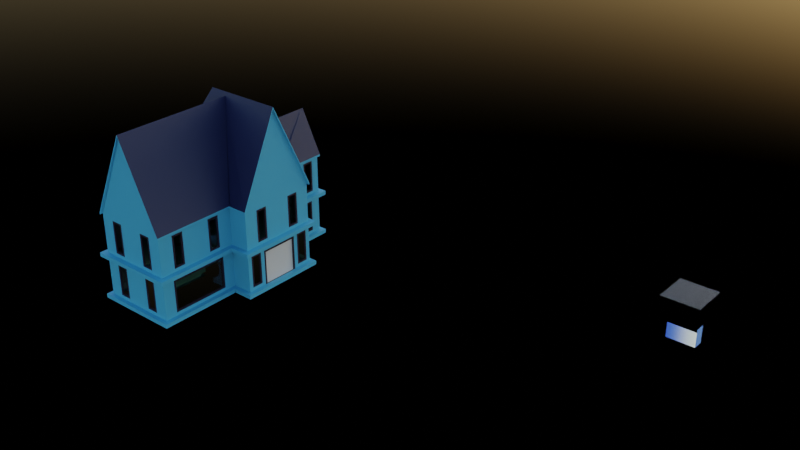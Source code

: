 # Source: BUILDINGS.blend  (saved by Blender 3.5.10; exported with 4.5.12 LTS)
import bpy
from mathutils import Matrix  # noqa: F401  (used for matrix-valued properties, if any)

bpy.ops.wm.read_factory_settings(use_empty=True)
scene = bpy.context.scene
scene.name = 'Scene'

# ---- collections
col_collection = bpy.data.collections.new('Collection'); scene.collection.children.link(col_collection)

# ---- materials (node trees are filled in below, after node groups)
mat_material = bpy.data.materials.new('Material')
mat_material_001 = bpy.data.materials.new('Material.001')
mat_material_002 = bpy.data.materials.new('Material.002')
mat_glass_gradient = bpy.data.materials.new('Glass Gradient')
mat_material_003 = bpy.data.materials.new('Material.003')

# ---- material node trees
mat_material.use_nodes = True; mat_material.node_tree.nodes.clear()
_N = mat_material.node_tree.nodes; _L = mat_material.node_tree.links
n0 = _N.new('ShaderNodeBsdfPrincipled'); n0.name = 'Principled BSDF'; n0.location = (10, 300)
n0.distribution = 'GGX'
n0.subsurface_method = 'RANDOM_WALK_SKIN'
n0.inputs[0].default_value = (0.08489, 0.4949, 0.8, 1.0)
n0.inputs[3].default_value = 1.45
n0.inputs[27].default_value = (0.0, 0.0, 0.0, 1.0)
n0.inputs[28].default_value = 1.0
n1 = _N.new('ShaderNodeOutputMaterial'); n1.name = 'Material Output'; n1.location = (300, 300)
_L.new(n0.outputs[0], n1.inputs[0])
n1.is_active_output = True
mat_material_001.use_nodes = True; mat_material_001.node_tree.nodes.clear()
_N = mat_material_001.node_tree.nodes; _L = mat_material_001.node_tree.links
n0 = _N.new('ShaderNodeBsdfPrincipled'); n0.name = 'Principled BSDF'; n0.location = (10, 300)
n0.distribution = 'GGX'
n0.subsurface_method = 'RANDOM_WALK_SKIN'
n0.inputs[0].default_value = (0.008631, 0.01511, 0.07075, 1.0)
n0.inputs[3].default_value = 1.45
n0.inputs[27].default_value = (0.0, 0.0, 0.0, 1.0)
n0.inputs[28].default_value = 1.0
n1 = _N.new('ShaderNodeOutputMaterial'); n1.name = 'Material Output'; n1.location = (300, 300)
_L.new(n0.outputs[0], n1.inputs[0])
n1.is_active_output = True
mat_material_002.use_nodes = True; mat_material_002.node_tree.nodes.clear()
_N = mat_material_002.node_tree.nodes; _L = mat_material_002.node_tree.links
n0 = _N.new('ShaderNodeBsdfPrincipled'); n0.name = 'Principled BSDF'; n0.location = (10, 300)
n0.distribution = 'GGX'
n0.subsurface_method = 'RANDOM_WALK_SKIN'
n0.inputs[3].default_value = 1.45
n0.inputs[27].default_value = (0.0, 0.0, 0.0, 1.0)
n0.inputs[28].default_value = 1.0
n1 = _N.new('ShaderNodeOutputMaterial'); n1.name = 'Material Output'; n1.location = (300, 300)
_L.new(n0.outputs[0], n1.inputs[0])
n1.is_active_output = True
mat_glass_gradient.use_nodes = True; mat_glass_gradient.node_tree.nodes.clear()
_N = mat_glass_gradient.node_tree.nodes; _L = mat_glass_gradient.node_tree.links
n0 = _N.new('ShaderNodeOutputMaterial'); n0.name = 'Material Output'; n0.location = (96, 551)
n1 = _N.new('ShaderNodeBsdfPrincipled'); n1.name = 'Principled BSDF'; n1.location = (-245, 556)
n1.distribution = 'GGX'
n1.subsurface_method = 'RANDOM_WALK_SKIN'
n1.inputs[2].default_value = 0.0
n1.inputs[3].default_value = 1.45
n1.inputs[18].default_value = 1.0
n1.inputs[20].default_value = 0.005831
n1.inputs[27].default_value = (0.0, 0.0, 0.0, 1.0)
n1.inputs[28].default_value = 1.0
n2 = _N.new('ShaderNodeValToRGB'); n2.name = 'ColorRamp'; n2.location = (-512, 434)
n2.color_ramp.interpolation = 'EASE'
while len(n2.color_ramp.elements) > 1: n2.color_ramp.elements.remove(n2.color_ramp.elements[-1])
n2.color_ramp.elements[0].position = 0.0; n2.color_ramp.elements[0].color = (0.03618, 0.1165, 0.634, 1.0)
_e = n2.color_ramp.elements.new(1.0); _e.color = (0.9851, 1.0, 0.7587, 1.0)
n3 = _N.new('ShaderNodeTexGradient'); n3.name = 'Gradient Texture'; n3.location = (-762, 405)
n3.gradient_type = 'EASING'
_L.new(n1.outputs[0], n0.inputs[0])
_L.new(n3.outputs[0], n2.inputs[0])
_L.new(n2.outputs[0], n1.inputs[0])
n0.is_active_output = True
mat_material_003.use_nodes = True; mat_material_003.node_tree.nodes.clear()
_N = mat_material_003.node_tree.nodes; _L = mat_material_003.node_tree.links
n0 = _N.new('ShaderNodeBsdfPrincipled'); n0.name = 'Principled BSDF'; n0.location = (10, 300)
n0.distribution = 'GGX'
n0.subsurface_method = 'RANDOM_WALK_SKIN'
n0.inputs[0].default_value = (0.01208, 0.005129, 0.0223, 1.0)
n0.inputs[3].default_value = 1.45
n0.inputs[27].default_value = (0.0, 0.0, 0.0, 1.0)
n0.inputs[28].default_value = 1.0
n1 = _N.new('ShaderNodeOutputMaterial'); n1.name = 'Material Output'; n1.location = (300, 300)
_L.new(n0.outputs[0], n1.inputs[0])
n1.is_active_output = True

# ---- world
world_world = bpy.data.worlds.new('World'); scene.world = world_world
world_world.use_nodes = True; world_world.node_tree.nodes.clear()
_N = world_world.node_tree.nodes; _L = world_world.node_tree.links
n0 = _N.new('ShaderNodeOutputWorld'); n0.name = 'World Output'; n0.location = (300, 300)
n1 = _N.new('ShaderNodeBackground'); n1.name = 'Background'; n1.location = (10, 300)
n1.inputs[1].default_value = 0.2
n2 = _N.new('ShaderNodeTexSky'); n2.name = 'Sky Texture'; n2.location = (-190, 271)
n2.sun_intensity = 0.0
_L.new(n1.outputs[0], n0.inputs[0])
_L.new(n2.outputs[0], n1.inputs[0])
n0.is_active_output = True
world_world.color = (0.05088, 0.05088, 0.05088)
world_world.use_sun_shadow = False
world_world.sun_shadow_jitter_overblur = 0.0

# ---- meshes
me_building_001_mesh_001 = bpy.data.meshes.new('building_001_mesh.001')
me_building_001_mesh_001.from_pydata([(-2.95, -2.0, 0.0), (2.95, -2.0, 0.0), (-2.95, 2.0, 0.0), (2.95, 2.0, 0.0), (-1.92, -2.0, 0.0), (1.92, -2.0, 0.0), (-1.92, -6.154, 0.0), (1.92, -6.154, 0.0), (0.9833, 2.0, 0.0), (-0.9833, 2.0, 0.0), (0.9833, 4.789, 0.0), (-0.9833, 4.789, 0.0), (-3.05, -2.1, 0.2), (-2.02, -2.1, 0.2), (-2.02, -6.254, 0.2), (2.02, -6.254, 0.2), (2.02, -2.1, 0.2), (3.05, -2.1, 0.2), (3.05, 2.1, 0.2), (1.083, 2.1, 0.2), (1.083, 4.889, 0.2), (-1.083, 4.889, 0.2), (-1.083, 2.1, 0.2), (-3.05, 2.1, 0.2), (-3.05, -2.1, 2.2), (-2.02, -2.1, 2.2), (-2.02, -6.254, 2.2), (2.02, -6.254, 2.2), (2.02, -2.1, 2.2), (3.05, -2.1, 2.2), (3.05, 2.1, 2.2), (1.083, 2.1, 2.2), (1.083, 4.889, 2.2), (-1.083, 4.889, 2.2), (-1.083, 2.1, 2.2), (-3.05, 2.1, 2.2), (-3.05, 2.1, 0.0), (-3.05, -2.1, 0.0), (2.02, -2.1, 0.0), (3.05, -2.1, 0.0), (3.05, 2.1, 0.0), (-1.083, 2.1, 0.0), (-2.02, -2.1, 0.0), (-1.92, -2.0, 0.2), (-1.92, -6.154, 0.2), (-2.02, -6.254, 0.0), (2.02, -6.254, 0.0), (1.083, 2.1, 0.0), (-2.95, -2.0, 0.2), (1.083, 4.889, 0.0), (-1.083, 4.889, 0.0), (1.92, -6.154, 0.2), (1.92, -2.0, 0.2), (2.95, -2.0, 0.2), (2.95, 2.0, 0.2), (0.9833, 2.0, 0.2), (0.9833, 4.789, 0.2), (-0.9833, 4.789, 0.2), (-0.9833, 2.0, 0.2), (-2.95, 2.0, 0.2), (-3.05, -2.1, 2.4), (-2.02, -2.1, 2.4), (-2.02, -6.254, 2.4), (2.02, -6.254, 2.4), (2.02, -2.1, 2.4), (3.05, -2.1, 2.4), (3.05, 2.1, 2.4), (1.083, 2.1, 2.4), (1.083, 4.889, 2.4), (-1.083, 4.889, 2.4), (-1.083, 2.1, 2.4), (-3.05, 2.1, 2.4), (-2.95, -2.0, 4.4), (-1.92, -2.0, 4.4), (-1.92, -6.154, 4.4), (1.92, -6.154, 4.4), (1.92, -2.0, 4.4), (2.95, -2.0, 4.4), (2.95, 2.0, 4.4), (0.9833, 2.0, 4.4), (0.9833, 4.789, 4.4), (-0.9833, 4.789, 4.4), (-0.9833, 2.0, 4.4), (-2.95, 2.0, 4.4), (-2.95, -2.0, 2.2), (-1.92, -2.0, 2.2), (-1.92, -6.154, 2.2), (1.92, -6.154, 2.2), (1.92, -2.0, 2.2), (2.95, -2.0, 2.2), (2.95, 2.0, 2.2), (0.9833, 2.0, 2.2), (0.9833, 4.789, 2.2), (-0.9833, 4.789, 2.2), (-0.9833, 2.0, 2.2), (-2.95, 2.0, 2.2), (-2.95, -2.0, 2.4), (-1.92, -2.0, 2.4), (-1.92, -6.154, 2.4), (1.92, -6.154, 2.4), (1.92, -2.0, 2.4), (2.95, -2.0, 2.4), (2.95, 2.0, 2.4), (0.9833, 2.0, 2.4), (0.9833, 4.789, 2.4), (-0.9833, 4.789, 2.4), (-0.9833, 2.0, 2.4), (-2.95, 2.0, 2.4), (-3.05, -2.1, 4.351), (-2.02, -2.1, 4.351), (-2.02, -6.254, 4.351), (2.02, -6.254, 4.351), (2.02, -2.1, 4.351), (3.05, -2.1, 4.351), (3.05, 2.1, 4.351), (1.083, 2.1, 4.351), (1.083, 4.889, 4.351), (-1.083, 4.889, 4.351), (-1.083, 2.1, 4.351), (-3.05, 2.1, 4.351), (-5.96e-08, 4.889, 6.574), (1.92, -2.0, 4.401), (0.0, -6.254, 8.645), (1.92, -6.154, 4.401), (-1.92, -6.154, 4.401), (-1.92, -2.0, 4.401), (-2.95, -2.0, 4.401), (3.05, 0.0, 8.821), (0.0, -6.254, 8.745), (-2.02, -6.254, 4.451), (0.0, -0.07974, 8.745), (-2.02, -2.1, 4.451), (0.07974, 0.0, 8.921), (-0.95, 0.0, 8.921), (-3.05, -2.1, 4.451), (2.02, -6.254, 4.451), (2.02, -2.1, 4.451), (3.05, -2.1, 4.451), (3.05, 0.0, 8.921), (1.083, 2.1, 4.451), (-5.96e-08, 1.017, 6.674), (-0.9833, 0.03333, 8.847), (3.05, 2.1, 4.451), (1.083, 4.889, 4.451), (-5.96e-08, 4.889, 6.674), (-1.083, 4.889, 4.451), (-1.083, 2.1, 4.451), (-3.05, 2.1, 4.451), (2.95, -2.0, 4.401), (2.95, 2.0, 4.401), (0.9833, 2.0, 4.401), (0.9833, 4.789, 4.401), (-0.9833, 4.789, 4.401), (-0.9833, 2.0, 4.401), (-2.95, 2.0, 4.401), (-5.96e-08, 4.789, 6.574), (0.0, -6.154, 8.645), (-1.92, -2.0, 4.501), (2.95, 0.0, 8.821), (0.0, -6.154, 8.745), (-2.95, -2.0, 4.501), (1.92, -2.0, 4.501), (2.95, 0.0, 8.921), (0.9833, 2.0, 4.501), (-5.96e-08, 4.789, 6.674), (-0.9833, 2.0, 4.501), (-2.95, 2.0, 4.501), (2.95, -0.985, 0.2), (2.95, 0.985, 0.2), (2.95, -0.985, 2.2), (2.95, 0.985, 2.2), (2.95, 0.985, 2.0), (2.95, -0.885, 0.2), (2.95, 0.885, 0.2), (2.95, -0.985, 2.0), (2.95, -0.885, 1.9), (2.95, 0.885, 1.9), (2.9, -0.885, 0.2), (2.9, 0.885, 0.2), (2.9, 0.885, 1.9), (2.9, -0.885, 1.9), (2.9, 0.0, 0.2), (2.9, 0.0, 1.9), (2.95, 1.192, 0.2), (2.95, 1.793, 0.2), (2.95, 1.192, 2.2), (2.95, 1.793, 2.2), (2.95, 1.793, 0.37), (2.95, 1.793, 2.03), (2.95, 1.192, 0.37), (2.95, 1.192, 2.03), (2.95, 1.292, 0.47), (2.95, 1.292, 1.93), (2.95, 1.692, 0.47), (2.95, 1.692, 1.93), (2.9, 1.292, 0.47), (2.9, 1.692, 0.47), (2.9, 1.692, 1.93), (2.9, 1.292, 1.93), (2.95, -1.793, 0.2), (2.95, -1.192, 0.2), (2.95, -1.793, 2.2), (2.95, -1.192, 2.2), (2.95, -1.793, 0.37), (2.95, -1.793, 2.03), (2.95, -1.192, 0.37), (2.95, -1.192, 2.03), (2.95, -1.692, 0.47), (2.95, -1.692, 1.93), (2.95, -1.292, 0.47), (2.95, -1.292, 1.93), (2.9, -1.692, 0.47), (2.9, -1.292, 0.47), (2.9, -1.292, 1.93), (2.9, -1.692, 1.93), (0.9833, 3.395, 2.4), (0.9833, 3.395, 4.4), (0.9833, 3.792, 2.4), (0.9833, 4.392, 2.4), (0.9833, 3.792, 4.4), (0.9833, 4.392, 4.4), (1.16, -6.154, 4.13), (0.9833, 3.792, 4.23), (1.16, -6.154, 2.67), (0.9833, 4.392, 4.23), (0.9833, 2.397, 2.4), (0.9833, 2.997, 2.4), (0.9833, 2.397, 4.4), (0.9833, 2.997, 4.4), (0.9833, 2.397, 2.57), (0.6601, -6.154, 2.57), (1.26, -6.154, 2.03), (0.6601, -6.154, 4.23), (0.9833, 4.392, 2.57), (0.9833, 3.792, 2.57), (-1.26, -6.154, 4.23), (0.9833, 3.892, 2.67), (0.9833, 3.892, 4.13), (0.9833, 4.292, 2.67), (0.9833, 4.292, 4.13), (0.9333, 3.892, 2.67), (0.9333, 4.292, 2.67), (0.9333, 4.292, 4.13), (0.9333, 3.892, 4.13), (0.9833, 2.997, 2.57), (-1.26, -6.154, 2.57), (0.9833, 2.997, 4.23), (0.9833, 2.397, 4.23), (0.9833, 2.497, 2.67), (0.9833, 2.497, 4.13), (0.9833, 2.897, 2.67), (0.9833, 2.897, 4.13), (0.9333, 2.497, 2.67), (0.9333, 2.897, 2.67), (0.9333, 2.897, 4.13), (0.9333, 2.497, 4.13), (2.95, 2.98e-08, 2.4), (2.95, 2.98e-08, 4.4), (2.95, 0.7, 2.4), (2.95, 1.3, 2.4), (2.95, 0.7, 4.4), (2.95, 1.3, 4.4), (1.26, -6.154, 2.2), (2.95, 0.7, 4.23), (0.6601, -6.154, 2.2), (2.95, 1.3, 4.23), (2.95, -1.3, 2.4), (2.95, -0.7, 2.4), (2.95, -1.3, 4.4), (2.95, -0.7, 4.4), (-0.6601, -6.154, 2.4), (2.95, -1.3, 4.23), (-1.26, -6.154, 2.4), (2.95, -0.7, 4.23), (2.95, 1.3, 2.57), (2.95, 0.7, 2.57), (-0.6601, -6.154, 4.4), (-1.26, -6.154, 4.4), (2.95, 0.8, 2.67), (2.95, 0.8, 4.13), (2.95, 1.2, 2.67), (2.95, 1.2, 4.13), (2.9, 0.8, 2.67), (2.9, 1.2, 2.67), (2.9, 1.2, 4.13), (2.9, 0.8, 4.13), (2.95, -0.7, 2.57), (2.95, -1.3, 2.57), (1.26, -6.154, 0.2), (0.6601, -6.154, 0.2), (2.95, -1.2, 2.67), (2.95, -1.2, 4.13), (2.95, -0.8, 2.67), (2.95, -0.8, 4.13), (2.9, -1.2, 2.67), (2.9, -0.8, 2.67), (2.9, -0.8, 4.13), (2.9, -1.2, 4.13), (1.92, -4.077, 2.4), (1.92, -4.077, 4.4), (1.92, -3.339, 2.4), (1.92, -2.739, 2.4), (1.92, -3.339, 4.4), (1.92, -2.739, 4.4), (1.92, -3.339, 2.57), (1.92, -3.339, 4.23), (1.26, -6.154, 4.23), (1.92, -2.739, 4.23), (1.92, -5.416, 2.4), (1.92, -4.816, 2.4), (1.92, -5.416, 4.4), (1.92, -4.816, 4.4), (1.92, -5.416, 2.57), (1.92, -5.416, 4.23), (1.26, -6.154, 2.57), (1.92, -4.816, 4.23), (1.92, -2.739, 2.57), (1.26, -6.154, 4.4), (0.6601, -6.154, 4.4), (1.26, -6.154, 2.4), (1.92, -3.239, 2.67), (1.92, -3.239, 4.13), (1.92, -2.839, 2.67), (1.92, -2.839, 4.13), (1.87, -3.239, 2.67), (1.87, -2.839, 2.67), (1.87, -2.839, 4.13), (1.87, -3.239, 4.13), (1.92, -4.816, 2.57), (0.6601, -6.154, 2.4), (-2.98e-08, -6.154, 4.4), (-2.98e-08, -6.154, 2.4), (1.92, -5.316, 2.67), (1.92, -5.316, 4.13), (1.92, -4.916, 2.67), (1.92, -4.916, 4.13), (1.87, -5.316, 2.67), (1.87, -4.916, 2.67), (1.87, -4.916, 4.13), (1.87, -5.316, 4.13), (0.7601, -6.154, 2.67), (0.7601, -6.154, 4.13), (0.7601, -6.104, 2.67), (1.16, -6.104, 2.67), (1.16, -6.104, 4.13), (0.7601, -6.104, 4.13), (-0.6601, -6.154, 4.23), (-2.98e-08, -6.154, 2.2), (-0.6601, -6.154, 2.57), (-2.98e-08, -6.154, 0.2), (-0.7601, -6.154, 2.67), (-0.7601, -6.154, 4.13), (-1.16, -6.154, 2.67), (-1.16, -6.154, 4.13), (-1.16, -6.104, 2.67), (-0.7601, -6.104, 2.67), (-0.7601, -6.104, 4.13), (-1.16, -6.104, 4.13), (-1.26, -6.154, 2.2), (-0.6601, -6.154, 2.2), (-1.26, -6.154, 0.2), (-0.6601, -6.154, 0.2), (-0.6601, -6.154, 0.37), (-1.26, -6.154, 0.37), (-1.26, -6.154, 2.03), (0.6601, -6.154, 2.03), (1.26, -6.154, 0.37), (0.6601, -6.154, 0.37), (0.7601, -6.154, 0.47), (0.7601, -6.154, 1.93), (1.16, -6.154, 0.47), (1.16, -6.154, 1.93), (0.7601, -6.104, 0.47), (1.16, -6.104, 0.47), (1.16, -6.104, 1.93), (0.7601, -6.104, 1.93), (-0.6601, -6.154, 2.03), (-1.16, -6.154, 0.47), (-1.16, -6.154, 1.93), (-0.7601, -6.154, 0.47), (-0.7601, -6.154, 1.93), (-1.16, -6.104, 0.47), (-0.7601, -6.104, 0.47), (-0.7601, -6.104, 1.93), (-1.16, -6.104, 1.93), (1.92, -5.547, 0.2), (1.92, -2.607, 0.2), (1.92, -5.547, 2.2), (1.92, -2.607, 2.2), (1.92, -5.547, 0.37), (1.92, -5.547, 2.03), (1.92, -2.607, 0.37), (1.92, -2.607, 2.03), (1.92, -5.447, 0.47), (1.92, -5.447, 1.93), (1.92, -2.707, 0.47), (1.92, -2.707, 1.93), (1.87, -5.447, 0.47), (1.87, -2.707, 0.47), (1.87, -2.707, 1.93), (1.87, -5.447, 1.93), (2.48, 2.0, 0.2), (1.453, 2.0, 0.2), (2.48, 2.0, 2.2), (1.453, 2.0, 2.2), (2.48, 2.0, 0.37), (2.48, 2.0, 2.03), (0.5133, 4.789, 2.03), (0.5133, 4.789, 0.37), (1.453, 2.0, 0.37), (-0.5133, 4.789, 2.03), (1.453, 2.0, 2.03), (-0.5133, 4.789, 0.37), (2.38, 2.0, 0.47), (2.38, 2.0, 1.93), (1.553, 2.0, 0.47), (1.553, 2.0, 1.93), (2.38, 1.95, 0.47), (1.553, 1.95, 0.47), (1.553, 1.95, 1.93), (2.38, 1.95, 1.93), (2.48, 2.0, 2.4), (1.453, 2.0, 2.4), (2.48, 2.0, 4.4), (1.453, 2.0, 4.4), (2.48, 2.0, 2.57), (2.48, 2.0, 4.23), (-0.5133, 4.789, 2.2), (0.5133, 4.789, 2.2), (1.453, 2.0, 2.57), (-0.5133, 4.789, 0.2), (1.453, 2.0, 4.23), (0.5133, 4.789, 0.2), (2.38, 2.0, 2.67), (2.38, 2.0, 4.13), (1.553, 2.0, 2.67), (1.553, 2.0, 4.13), (2.38, 1.95, 2.67), (1.553, 1.95, 2.67), (1.553, 1.95, 4.13), (2.38, 1.95, 4.13), (-0.4133, 4.789, 0.47), (-0.4133, 4.789, 1.93), (0.4133, 4.789, 0.47), (0.4133, 4.789, 1.93), (0.4133, 4.739, 0.47), (-0.4133, 4.739, 0.47), (-0.4133, 4.739, 1.93), (0.4133, 4.739, 1.93), (0.5133, 4.789, 2.4), (-0.5133, 4.789, 2.4), (0.5133, 4.789, 4.4), (-0.5133, 4.789, 4.4), (0.5133, 4.789, 2.57), (0.5133, 4.789, 4.23), (-0.5133, 4.789, 2.57), (-0.5133, 4.789, 4.23), (0.4133, 4.789, 2.67), (0.4133, 4.789, 4.13), (-0.4133, 4.789, 2.67), (-0.4133, 4.789, 4.13), (0.4133, 4.739, 2.67), (-0.4133, 4.739, 2.67), (-0.4133, 4.739, 4.13), (0.4133, 4.739, 4.13), (0.9833, 2.496, 0.2), (0.9833, 4.293, 0.2), (0.9833, 2.496, 2.2), (0.9833, 4.293, 2.2), (-3.209, 2.259, 2.2), (-3.209, 2.259, 2.4), (-3.209, -2.259, 2.4), (-3.209, -2.259, 2.2), (0.9833, 4.293, 0.37), (0.9833, 2.496, 0.37), (0.9833, 4.293, 2.03), (0.9833, 2.496, 2.03), (0.9833, 2.596, 0.47), (0.9833, 2.596, 1.93), (0.9833, 4.193, 0.47), (0.9833, 4.193, 1.93), (0.9333, 2.596, 0.47), (0.9333, 4.193, 0.47), (0.9333, 4.193, 1.93), (0.9333, 2.596, 1.93), (-2.179, -6.413, 2.2), (-2.179, -6.413, 2.4), (-2.179, -2.259, 2.4), (-2.179, -2.259, 2.2), (-1.242, 5.048, 2.2), (-1.242, 5.048, 2.4), (1.242, 5.048, 2.4), (1.242, 5.048, 2.2), (3.209, 2.259, 2.2), (3.209, 2.259, 2.4), (3.209, -2.259, 2.4), (3.209, -2.259, 2.2), (2.179, -6.413, 2.2), (2.179, -6.413, 2.4), (-1.242, 2.259, 2.2), (-1.242, 2.259, 2.4), (1.242, 2.259, 2.2), (1.242, 2.259, 2.4), (2.179, -2.259, 2.2), (2.179, -2.259, 2.4), (-3.171, 2.221, 0.0), (-3.171, -2.221, 0.0), (2.141, -2.221, 0.0), (3.171, -2.221, 0.0), (3.171, 2.221, 0.0), (-1.204, 2.221, 0.0), (-2.141, -2.221, 0.0), (-2.141, -6.375, 0.0), (2.141, -6.375, 0.0), (1.204, 2.221, 0.0), (1.204, 5.01, 0.0), (-1.204, 5.01, 0.0), (1.204, 5.01, 0.2), (1.204, 2.221, 0.2), (-3.171, 2.221, 0.2), (-1.204, 2.221, 0.2), (-3.171, -2.221, 0.2), (2.141, -2.221, 0.2), (2.141, -6.375, 0.2), (-2.141, -2.221, 0.2), (-1.204, 5.01, 0.2), (3.171, -2.221, 0.2), (-2.141, -6.375, 0.2), (3.171, 2.221, 0.2)], [], [(42, 45, 512, 511), (23, 22, 520, 519), (37, 36, 2, 0), (108, 119, 154, 126), (36, 37, 506, 505), (15, 14, 527, 523), (46, 38, 507, 513), (22, 21, 525, 520), (45, 46, 513, 512), (21, 20, 517, 525), (14, 13, 524, 527), (47, 49, 515, 514), (20, 19, 518, 517), (50, 41, 510, 516), (430, 57, 93, 427, 410, 412), (48, 43, 85, 84), (184, 54, 90, 186, 188, 187), (288, 51, 87, 262, 231, 366), (57, 58, 94, 93), (402, 55, 91, 404, 411, 409), (386, 52, 88, 388, 392, 391), (58, 59, 95, 94), (43, 44, 86, 85), (466, 56, 92, 468, 475, 473), (52, 53, 89, 88), (59, 48, 84, 95), (39, 38, 5, 1), (40, 39, 1, 3), (36, 41, 9, 2), (42, 37, 0, 4), (13, 14, 44, 43), (46, 45, 6, 7), (38, 46, 7, 5), (45, 42, 4, 6), (47, 40, 3, 8), (12, 13, 43, 48), (50, 49, 10, 11), (41, 50, 11, 9), (49, 47, 8, 10), (14, 15, 51, 288, 289, 349, 361, 360, 44), (15, 16, 52, 386, 385, 51), (16, 17, 53, 52), (17, 18, 54, 184, 183, 168, 173, 172, 167, 200, 199, 53), (18, 19, 55, 402, 401, 54), (19, 20, 56, 466, 465, 55), (20, 21, 57, 430, 432, 56), (21, 22, 58, 57), (22, 23, 59, 58), (23, 12, 48, 59), (25, 24, 84, 85), (24, 25, 488, 472), (71, 70, 500, 470), (31, 32, 492, 501), (63, 62, 486, 498), (70, 69, 490, 500), (30, 31, 501, 493), (62, 61, 487, 486), (69, 68, 491, 490), (29, 30, 493, 496), (61, 60, 471, 487), (68, 67, 502, 491), (28, 29, 496, 503), (218, 104, 80, 220, 224, 233), (100, 101, 77, 76), (107, 96, 72, 83), (97, 98, 74, 73), (450, 105, 81, 452, 456, 455), (259, 102, 78, 261, 265, 274), (319, 99, 75, 317, 306, 314), (105, 106, 82, 81), (422, 103, 79, 424, 431, 429), (301, 100, 76, 303, 307, 316), (106, 107, 83, 82), (96, 97, 73, 72), (26, 25, 85, 86), (27, 26, 86, 358, 359, 347, 264, 262, 87), (28, 27, 87, 387, 388, 88), (29, 28, 88, 89), (30, 29, 89, 201, 202, 169, 170, 185, 186, 90), (31, 30, 90, 403, 404, 91), (32, 31, 91, 467, 468, 92), (33, 32, 92, 428, 427, 93), (34, 33, 93, 94), (35, 34, 94, 95), (24, 35, 95, 84), (60, 61, 97, 96), (61, 62, 98, 97), (62, 63, 99, 319, 329, 331, 270, 272, 98), (63, 64, 100, 301, 300, 298, 309, 308, 99), (64, 65, 101, 100), (65, 66, 102, 259, 258, 256, 267, 266, 101), (66, 67, 103, 422, 421, 102), (67, 68, 104, 218, 217, 215, 226, 225, 103), (68, 69, 105, 450, 449, 104), (69, 70, 106, 105), (70, 71, 107, 106), (71, 60, 96, 107), (119, 118, 153, 154), (77, 268, 269, 257, 260, 261, 78, 149, 148), (74, 277, 276, 330, 318, 317, 75, 123, 124), (81, 82, 153, 152), (78, 423, 424, 79, 150, 149), (75, 310, 311, 299, 302, 303, 76, 121, 123), (82, 83, 154, 153), (72, 73, 125, 126), (79, 227, 228, 216, 219, 220, 80, 151, 150), (76, 77, 148, 121), (83, 72, 126, 154), (73, 74, 124, 125), (80, 451, 452, 81, 152, 151), (124, 123, 156), (118, 117, 152, 153), (116, 115, 150, 151), (148, 149, 158), (115, 114, 149, 150), (113, 112, 121, 148), (151, 152, 155), (112, 111, 123, 121), (110, 109, 125, 124), (109, 108, 126, 125), (129, 128, 159, 130, 157, 131), (135, 136, 161, 130, 159, 128), (136, 137, 138, 162, 132, 130, 161), (138, 142, 139, 163, 140, 141, 133, 132, 162), (143, 144, 164, 140, 163, 139), (145, 146, 165, 140, 164, 144), (147, 134, 160, 133, 141, 166), (113, 127, 138, 137), (122, 111, 135, 128), (114, 115, 139, 142), (110, 122, 128, 129), (115, 116, 143, 139), (108, 109, 131, 134), (109, 110, 129, 131), (117, 118, 146, 145), (120, 117, 145, 144), (118, 119, 147, 146), (116, 120, 144, 143), (111, 112, 136, 135), (119, 108, 134, 147), (112, 113, 137, 136), (127, 114, 142, 138), (117, 120, 155, 152), (120, 116, 151, 155), (111, 122, 156, 123), (122, 110, 124, 156), (134, 131, 157, 130, 132, 133, 160), (114, 127, 158, 149), (127, 113, 148, 158), (146, 147, 166, 141, 140, 165), (200, 167, 174, 169, 202, 206, 205), (174, 171, 170, 169), (173, 168, 171, 176), (167, 172, 175, 174), (175, 176, 171, 174), (177, 181, 182, 180), (181, 178, 179, 182), (176, 175, 180, 182, 179), (175, 172, 177, 180), (173, 176, 179, 178), (172, 173, 178, 181, 177), (168, 183, 189, 190, 185, 170, 171), (190, 188, 186, 185), (183, 184, 187, 189), (187, 188, 194, 193), (189, 191, 192, 190), (192, 194, 188, 190), (189, 187, 193, 191), (53, 199, 203, 204, 201, 89), (195, 196, 197, 198), (193, 194, 197, 196), (192, 191, 195, 198), (191, 193, 196, 195), (194, 192, 198, 197), (204, 206, 202, 201), (199, 200, 205, 203), (205, 206, 210, 209), (203, 207, 208, 204), (208, 210, 206, 204), (203, 205, 209, 207), (211, 212, 213, 214), (207, 209, 212, 211), (210, 208, 214, 213), (209, 210, 213, 212), (208, 207, 211, 214), (226, 215, 216, 228, 246, 244), (215, 217, 234, 222, 219, 216), (222, 224, 220, 219), (217, 218, 233, 234), (233, 224, 239, 238), (103, 225, 229, 247, 227, 79), (247, 246, 228, 227), (225, 226, 244, 229), (244, 246, 251, 250), (234, 236, 237, 222), (237, 239, 224, 222), (234, 233, 238, 236), (229, 248, 249, 247), (240, 241, 242, 243), (239, 237, 243, 242), (238, 239, 242, 241), (237, 236, 240, 243), (236, 238, 241, 240), (249, 251, 246, 247), (229, 244, 250, 248), (267, 256, 257, 269, 273, 286), (252, 253, 254, 255), (251, 249, 255, 254), (250, 251, 254, 253), (249, 248, 252, 255), (248, 250, 253, 252), (256, 258, 275, 263, 260, 257), (263, 265, 261, 260), (258, 259, 274, 275), (274, 265, 281, 280), (101, 266, 287, 271, 268, 77), (271, 273, 269, 268), (266, 267, 286, 287), (286, 273, 293, 292), (275, 278, 279, 263), (279, 281, 265, 263), (275, 274, 280, 278), (287, 290, 291, 271), (282, 283, 284, 285), (278, 280, 283, 282), (281, 279, 285, 284), (280, 281, 284, 283), (279, 278, 282, 285), (291, 293, 273, 271), (287, 286, 292, 290), (309, 298, 299, 311, 315, 328), (294, 295, 296, 297), (290, 292, 295, 294), (293, 291, 297, 296), (292, 293, 296, 295), (291, 290, 294, 297), (298, 300, 304, 305, 302, 299), (305, 307, 303, 302), (300, 301, 316, 304), (316, 307, 323, 322), (99, 308, 312, 313, 310, 75), (313, 315, 311, 310), (308, 309, 328, 312), (328, 315, 335, 334), (304, 320, 321, 305), (321, 323, 307, 305), (304, 316, 322, 320), (312, 332, 333, 313), (324, 325, 326, 327), (323, 321, 327, 326), (322, 323, 326, 325), (321, 320, 324, 327), (320, 322, 325, 324), (333, 335, 315, 313), (312, 328, 334, 332), (270, 331, 330, 276, 346, 348), (336, 337, 338, 339), (335, 333, 339, 338), (334, 335, 338, 337), (333, 332, 336, 339), (332, 334, 337, 336), (331, 329, 230, 232, 318, 330), (232, 306, 317, 318), (329, 319, 314, 230), (314, 306, 221, 223), (98, 272, 245, 235, 277, 74), (235, 346, 276, 277), (272, 270, 348, 245), (348, 346, 351, 350), (230, 340, 341, 232), (341, 221, 306, 232), (230, 314, 223, 340), (245, 352, 353, 235), (342, 343, 344, 345), (223, 221, 344, 343), (341, 340, 342, 345), (221, 341, 345, 344), (340, 223, 343, 342), (353, 351, 346, 235), (245, 348, 350, 352), (361, 349, 347, 359, 376, 362), (354, 355, 356, 357), (351, 353, 357, 356), (350, 351, 356, 355), (353, 352, 354, 357), (352, 350, 355, 354), (349, 289, 367, 365, 264, 347), (365, 231, 262, 264), (289, 288, 366, 367), (366, 231, 371, 370), (44, 360, 363, 364, 358, 86), (364, 376, 359, 358), (360, 361, 362, 363), (362, 376, 380, 379), (367, 368, 369, 365), (369, 371, 231, 365), (367, 366, 370, 368), (363, 377, 378, 364), (372, 373, 374, 375), (368, 370, 373, 372), (371, 369, 375, 374), (370, 371, 374, 373), (369, 368, 372, 375), (378, 380, 376, 364), (363, 362, 379, 377), (381, 382, 383, 384), (377, 379, 382, 381), (380, 378, 384, 383), (379, 380, 383, 382), (378, 377, 381, 384), (51, 385, 389, 390, 387, 87), (390, 392, 388, 387), (385, 386, 391, 389), (391, 392, 396, 395), (389, 393, 394, 390), (394, 396, 392, 390), (389, 391, 395, 393), (397, 398, 399, 400), (396, 394, 400, 399), (395, 396, 399, 398), (394, 393, 397, 400), (393, 395, 398, 397), (54, 401, 405, 406, 403, 90), (406, 411, 404, 403), (401, 402, 409, 405), (409, 411, 416, 415), (405, 413, 414, 406), (414, 416, 411, 406), (405, 409, 415, 413), (102, 421, 425, 426, 423, 78), (417, 418, 419, 420), (416, 414, 420, 419), (415, 416, 419, 418), (414, 413, 417, 420), (413, 415, 418, 417), (426, 431, 424, 423), (421, 422, 429, 425), (429, 431, 436, 435), (425, 433, 434, 426), (434, 436, 431, 426), (425, 429, 435, 433), (56, 432, 408, 407, 428, 92), (437, 438, 439, 440), (433, 435, 438, 437), (436, 434, 440, 439), (435, 436, 439, 438), (434, 433, 437, 440), (407, 410, 427, 428), (432, 430, 412, 408), (412, 410, 442, 441), (408, 443, 444, 407), (444, 442, 410, 407), (408, 412, 441, 443), (104, 449, 453, 454, 451, 80), (445, 446, 447, 448), (443, 441, 446, 445), (442, 444, 448, 447), (441, 442, 447, 446), (444, 443, 445, 448), (454, 456, 452, 451), (449, 450, 455, 453), (455, 456, 460, 459), (453, 457, 458, 454), (458, 460, 456, 454), (453, 455, 459, 457), (461, 462, 463, 464), (460, 458, 464, 463), (459, 460, 463, 462), (458, 457, 461, 464), (457, 459, 462, 461), (55, 465, 474, 476, 467, 91), (476, 475, 468, 467), (465, 466, 473, 474), (473, 475, 480, 479), (474, 477, 478, 476), (478, 480, 475, 476), (474, 473, 479, 477), (469, 472, 471, 470), (481, 482, 483, 484), (477, 479, 482, 481), (480, 478, 484, 483), (479, 480, 483, 482), (478, 477, 481, 484), (488, 485, 486, 487), (492, 489, 490, 491), (496, 493, 494, 495), (485, 497, 498, 486), (489, 499, 500, 490), (493, 501, 502, 494), (497, 503, 504, 498), (499, 469, 470, 500), (472, 488, 487, 471), (501, 492, 491, 502), (503, 496, 495, 504), (64, 63, 498, 504), (32, 33, 489, 492), (60, 71, 470, 471), (25, 26, 485, 488), (65, 64, 504, 495), (33, 34, 499, 489), (26, 27, 497, 485), (66, 65, 495, 494), (34, 35, 469, 499), (27, 28, 503, 497), (67, 66, 494, 502), (35, 24, 472, 469), (514, 515, 517, 518), (510, 505, 519, 520), (505, 506, 521, 519), (513, 507, 522, 523), (506, 511, 524, 521), (515, 516, 525, 517), (507, 508, 526, 522), (511, 512, 527, 524), (516, 510, 520, 525), (508, 509, 528, 526), (509, 514, 518, 528), (512, 513, 523, 527), (16, 15, 523, 522), (38, 39, 508, 507), (12, 23, 519, 521), (40, 47, 514, 509), (17, 16, 522, 526), (39, 40, 509, 508), (18, 17, 526, 528), (41, 36, 505, 510), (13, 12, 521, 524), (49, 50, 516, 515), (19, 18, 528, 518), (37, 42, 511, 506)])
me_building_001_mesh_001.polygons.foreach_set('material_index', [0, 0, 0, 0, 0, 0, 0, 0, 0, 0, 0, 0, 0, 0, 0, 0, 0, 0, 0, 0, 0, 0, 0, 0, 0, 0, 0, 0, 0, 0, 0, 0, 0, 0, 0, 0, 0, 0, 0, 0, 0, 0, 0, 0, 0, 0, 0, 0, 0, 0, 0, 0, 0, 0, 0, 0, 0, 0, 0, 0, 0, 0, 0, 0, 0, 0, 0, 0, 0, 0, 0, 0, 0, 0, 0, 0, 0, 0, 0, 0, 0, 0, 0, 0, 0, 0, 0, 0, 0, 0, 0, 0, 0, 0, 0, 0, 0, 0, 0, 0, 0, 0, 0, 0, 0, 0, 0, 0, 0, 0, 0, 0, 0, 0, 0, 0, 0, 0, 0, 0, 1, 1, 1, 1, 1, 1, 1, 0, 0, 0, 0, 0, 0, 0, 0, 0, 0, 0, 0, 0, 0, 0, 0, 0, 0, 0, 1, 0, 0, 1, 0, 0, 4, 4, 4, 2, 2, 4, 4, 4, 4, 0, 0, 0, 4, 4, 4, 4, 0, 3, 4, 4, 4, 4, 0, 0, 4, 4, 4, 4, 3, 4, 4, 4, 4, 0, 0, 0, 0, 4, 0, 0, 0, 4, 4, 4, 4, 4, 3, 4, 4, 4, 4, 4, 4, 0, 3, 4, 4, 4, 4, 0, 0, 0, 4, 0, 0, 0, 4, 4, 4, 4, 4, 3, 4, 4, 4, 4, 4, 4, 0, 3, 4, 4, 4, 4, 0, 0, 0, 4, 0, 0, 0, 4, 4, 4, 4, 4, 3, 4, 4, 4, 4, 4, 4, 0, 3, 4, 4, 4, 4, 0, 0, 0, 4, 0, 0, 0, 4, 4, 4, 4, 4, 3, 4, 4, 4, 4, 4, 4, 0, 3, 4, 4, 4, 4, 0, 0, 0, 4, 0, 0, 0, 4, 4, 4, 4, 4, 3, 4, 4, 4, 4, 4, 4, 3, 4, 4, 4, 4, 0, 0, 0, 4, 4, 4, 4, 3, 4, 4, 4, 4, 0, 0, 0, 4, 4, 4, 4, 0, 3, 4, 4, 4, 4, 0, 0, 4, 4, 4, 4, 0, 3, 4, 4, 4, 4, 0, 0, 4, 4, 4, 4, 0, 3, 4, 4, 4, 4, 0, 0, 4, 4, 4, 4, 3, 4, 4, 4, 4, 0, 0, 0, 4, 4, 4, 4, 0, 3, 4, 4, 4, 4, 0, 0, 0, 0, 0, 0, 0, 0, 0, 0, 0, 0, 0, 0, 0, 0, 0, 0, 0, 0, 0, 0, 0, 0, 0, 0, 0, 0, 0, 0, 0, 0, 0, 0, 0, 0, 0, 0, 0, 0, 0, 0, 0, 0, 0, 0, 0])
_uv = me_building_001_mesh_001.uv_layers.new(name='UVMap')
_uv.uv.foreach_set('vector', [-3.541, -3.245, -3.541, -11.55, -3.541, -11.55, -3.541, -3.245, -5.6, 5.155, -1.667, 5.155, -1.667, 5.155, -5.6, 5.155, -5.6, -3.245, -5.6, 5.155, -5.4, 4.955, -5.4, -3.045, -6.003, -3.154, -6.003, 5.246, -5.803, 5.046, -5.803, -2.954, -5.6, 5.155, -5.6, -3.245, -5.6, -3.245, -5.6, 5.155, 4.541, -11.55, -3.541, -11.55, -3.541, -11.55, 4.541, -11.55, 4.541, -11.55, 4.541, -3.245, 4.541, -3.245, 4.541, -11.55, -1.667, 5.155, -1.667, 10.73, -1.667, 10.73, -1.667, 5.155, -3.541, -11.55, 4.541, -11.55, 4.541, -11.55, -3.541, -11.55, -1.667, 10.73, 2.667, 10.73, 2.667, 10.73, -1.667, 10.73, -3.541, -11.55, -3.541, -3.245, -3.541, -3.245, -3.541, -11.55, 2.667, 5.155, 2.667, 10.73, 2.667, 10.73, 2.667, 5.155, 2.667, 10.73, 2.667, 5.155, 2.667, 5.155, 2.667, 10.73, -1.667, 10.73, -1.667, 5.155, -1.667, 5.155, -1.667, 10.73, -0.1556, -1.5, -1.467, -1.5, -1.467, 2.5, -0.1556, 2.5, -0.1556, 1.167, -0.1556, -0.1667, -5.4, -1.5, -3.341, -1.5, -3.341, 2.5, -5.4, 2.5, 4.066, -1.5, 4.955, -1.5, 4.955, 2.5, 4.066, 2.5, 4.066, 1.167, 4.066, -0.1667, 3.06, -1.5, 4.341, -1.5, 4.341, 2.5, 3.06, 2.5, 3.06, 1.167, 3.06, -0.1667, 10.53, -1.5, 4.955, -1.5, 4.955, 2.5, 10.53, 2.5, 3.778, -1.5, 2.467, -1.5, 2.467, 2.5, 3.778, 2.5, 3.778, 1.167, 3.778, -0.1667, -5.814, -1.5, -3.045, -1.5, -3.045, 2.5, -5.814, 2.5, -5.814, 1.167, -5.814, -0.1667, -1.467, -1.5, -5.4, -1.5, -5.4, 2.5, -1.467, 2.5, -3.045, -1.5, -11.35, -1.5, -11.35, 2.5, -3.045, 2.5, 8.674, -1.5, 10.53, -1.5, 10.53, 2.5, 8.674, 2.5, 8.674, 1.167, 8.674, -0.1667, 4.341, -1.5, 6.4, -1.5, 6.4, 2.5, 4.341, 2.5, 4.955, -1.5, -3.045, -1.5, -3.045, 2.5, 4.955, 2.5, 6.6, -3.245, 4.541, -3.245, 4.341, -3.045, 6.4, -3.045, 6.6, 5.155, 6.6, -3.245, 6.4, -3.045, 6.4, 4.955, -5.6, 5.155, -1.667, 5.155, -1.467, 4.955, -5.4, 4.955, -3.541, -3.245, -5.6, -3.245, -5.4, -3.045, -3.341, -3.045, -3.541, -3.245, -3.541, -11.55, -3.341, -11.35, -3.341, -3.045, 4.541, -11.55, -3.541, -11.55, -3.341, -11.35, 4.341, -11.35, 4.541, -3.245, 4.541, -11.55, 4.341, -11.35, 4.341, -3.045, -3.541, -11.55, -3.541, -3.245, -3.341, -3.045, -3.341, -11.35, 2.667, 5.155, 6.6, 5.155, 6.4, 4.955, 2.467, 4.955, -5.6, -3.245, -3.541, -3.245, -3.341, -3.045, -5.4, -3.045, -1.667, 10.73, 2.667, 10.73, 2.467, 10.53, -1.467, 10.53, -1.667, 5.155, -1.667, 10.73, -1.467, 10.53, -1.467, 4.955, 2.667, 10.73, 2.667, 5.155, 2.467, 4.955, 2.467, 10.53, -3.541, -11.55, 4.541, -11.55, 4.341, -11.35, 3.06, -11.35, 1.78, -11.35, 0.5, -11.35, -0.7802, -11.35, -2.06, -11.35, -3.341, -11.35, 4.541, -11.55, 4.541, -3.245, 4.341, -3.045, 4.341, -5.814, 4.341, -8.584, 4.341, -11.35, 4.541, -3.245, 6.6, -3.245, 6.4, -3.045, 4.341, -3.045, 6.6, -3.245, 6.6, 5.155, 6.4, 4.955, 6.4, 4.066, 6.4, 3.177, 6.4, 2.288, 6.4, 1.399, 6.4, 0.5106, 6.4, -0.3783, 6.4, -1.267, 6.4, -2.156, 6.4, -3.045, 6.6, 5.155, 2.667, 5.155, 2.467, 4.955, 3.778, 4.955, 5.089, 4.955, 6.4, 4.955, 2.667, 5.155, 2.667, 10.73, 2.467, 10.53, 2.467, 8.674, 2.467, 6.814, 2.467, 4.955, 2.667, 10.73, -1.667, 10.73, -1.467, 10.53, -0.1556, 10.53, 1.156, 10.53, 2.467, 10.53, -1.667, 10.73, -1.667, 5.155, -1.467, 4.955, -1.467, 10.53, -1.667, 5.155, -5.6, 5.155, -5.4, 4.955, -1.467, 4.955, -5.6, 5.155, -5.6, -3.245, -5.4, -3.045, -5.4, 4.955, -3.541, -3.245, -5.6, -3.245, -5.4, -3.045, -3.341, -3.045, -5.6, -3.245, -3.541, -3.245, -3.541, -3.245, -5.6, -3.245, -5.6, 5.155, -1.667, 5.155, -1.667, 5.155, -5.6, 5.155, 2.667, 5.155, 2.667, 10.73, 2.667, 10.73, 2.667, 5.155, 4.541, -11.55, -3.541, -11.55, -3.541, -11.55, 4.541, -11.55, -1.667, 5.155, -1.667, 10.73, -1.667, 10.73, -1.667, 5.155, 6.6, 5.155, 2.667, 5.155, 2.667, 5.155, 6.6, 5.155, -3.541, -11.55, -3.541, -3.245, -3.541, -3.245, -3.541, -11.55, -1.667, 10.73, 2.667, 10.73, 2.667, 10.73, -1.667, 10.73, 6.6, -3.245, 6.6, 5.155, 6.6, 5.155, 6.6, -3.245, -3.541, -3.245, -5.6, -3.245, -5.6, -3.245, -3.541, -3.245, 2.667, 10.73, 2.667, 5.155, 2.667, 5.155, 2.667, 10.73, 4.541, -3.245, 6.6, -3.245, 6.6, -3.245, 4.541, -3.245, 9.603, -1.5, 10.53, -1.5, 10.53, 2.5, 9.603, 2.5, 9.603, 1.167, 9.603, -0.1667, 4.341, -1.5, 6.4, -1.5, 6.4, 2.5, 4.341, 2.5, 4.955, -1.5, -3.045, -1.5, -3.045, 2.5, 4.955, 2.5, -3.045, -1.5, -11.35, -1.5, -11.35, 2.5, -3.045, 2.5, -0.1556, 2.411, -1.467, 2.411, -1.467, 6.411, -0.1556, 6.411, -0.1556, 5.078, -0.1556, 3.744, -0.3336, -1.5, 0.9998, -1.5, 0.9998, 2.5, -0.3336, 2.5, -0.3336, 1.167, -0.3336, -0.1667, 3.06, -1.5, 4.341, -1.5, 4.341, 2.5, 3.06, 2.5, 3.06, 1.167, 3.06, -0.1667, 10.53, -1.5, 4.955, -1.5, 4.955, 2.5, 10.53, 2.5, -0.1556, 2.411, -1.467, 2.411, -1.467, 6.411, -0.1556, 6.411, -0.1556, 5.078, -0.1556, 3.744, -2.201, -1.5, -0.8162, -1.5, -0.8162, 2.5, -2.201, 2.5, -2.201, 1.167, -2.201, -0.1667, -1.467, -1.5, -5.4, -1.5, -5.4, 2.5, -1.467, 2.5, -5.4, -1.5, -3.341, -1.5, -3.341, 2.5, -5.4, 2.5, -3.541, -11.55, -3.541, -3.245, -3.341, -3.045, -3.341, -11.35, 4.541, -11.55, -3.541, -11.55, -3.341, -11.35, -2.06, -11.35, -0.7802, -11.35, 0.5, -11.35, 1.78, -11.35, 3.06, -11.35, 4.341, -11.35, 4.541, -3.245, 4.541, -11.55, 4.341, -11.35, 4.341, -8.584, 4.341, -5.814, 4.341, -3.045, 6.6, -3.245, 4.541, -3.245, 4.341, -3.045, 6.4, -3.045, 6.6, 5.155, 6.6, -3.245, 6.4, -3.045, 6.4, -2.156, 6.4, -1.267, 6.4, -0.3783, 6.4, 2.288, 6.4, 3.177, 6.4, 4.066, 6.4, 4.955, 2.667, 5.155, 6.6, 5.155, 6.4, 4.955, 5.089, 4.955, 3.778, 4.955, 2.467, 4.955, 2.667, 10.73, 2.667, 5.155, 2.467, 4.955, 2.467, 6.814, 2.467, 8.674, 2.467, 10.53, -1.667, 10.73, 2.667, 10.73, 2.467, 10.53, 1.156, 10.53, -0.1556, 10.53, -1.467, 10.53, -1.667, 5.155, -1.667, 10.73, -1.467, 10.53, -1.467, 4.955, -5.6, 5.155, -1.667, 5.155, -1.467, 4.955, -5.4, 4.955, -5.6, -3.245, -5.6, 5.155, -5.4, 4.955, -5.4, -3.045, -5.6, -3.245, -3.541, -3.245, -3.341, -3.045, -5.4, -3.045, -3.541, -3.245, -3.541, -11.55, -3.341, -11.35, -3.341, -3.045, -3.541, -11.55, 4.541, -11.55, 4.341, -11.35, 3.06, -11.35, 1.78, -11.35, 0.5, -11.35, -0.7802, -11.35, -2.06, -11.35, -3.341, -11.35, 4.541, -11.55, 4.541, -3.245, 4.341, -3.045, 4.341, -4.43, 4.341, -5.814, 4.341, -7.199, 4.341, -8.584, 4.341, -9.969, 4.341, -11.35, 4.541, -3.245, 6.6, -3.245, 6.4, -3.045, 4.341, -3.045, 6.6, -3.245, 6.6, 5.155, 6.4, 4.955, 6.4, 3.622, 6.4, 2.288, 6.4, 0.955, 6.4, -0.3783, 6.4, -1.712, 6.4, -3.045, 6.6, 5.155, 2.667, 5.155, 2.467, 4.955, 3.778, 4.955, 5.089, 4.955, 6.4, 4.955, 2.667, 5.155, 2.667, 10.73, 2.467, 10.53, 2.467, 9.603, 2.467, 8.674, 2.467, 7.744, 2.467, 6.814, 2.467, 5.885, 2.467, 4.955, 2.667, 10.73, -1.667, 10.73, -1.467, 10.53, -0.1556, 10.53, 1.156, 10.53, 2.467, 10.53, -1.667, 10.73, -1.667, 5.155, -1.467, 4.955, -1.467, 10.53, -1.667, 5.155, -5.6, 5.155, -5.4, 4.955, -1.467, 4.955, -5.6, 5.155, -5.6, -3.245, -5.4, -3.045, -5.4, 4.955, -6.003, 5.246, -2.07, 5.246, -1.87, 5.046, -5.803, 5.046, 6.4, -3.045, 6.4, -1.712, 6.4, -0.3783, 6.4, 0.955, 6.4, 2.288, 6.4, 3.622, 6.4, 4.955, 6.4, 4.955, 6.4, -3.045, -3.341, -11.35, -2.06, -11.35, -0.7802, -11.35, 0.5, -11.35, 1.78, -11.35, 3.06, -11.35, 4.341, -11.35, 4.341, -11.35, -3.341, -11.35, -1.467, 10.53, -1.467, 4.955, -1.467, 4.955, -1.467, 10.53, 6.4, 4.955, 5.089, 4.955, 3.778, 4.955, 2.467, 4.955, 2.467, 4.955, 6.4, 4.955, 4.341, -11.35, 4.341, -9.969, 4.341, -8.584, 4.341, -7.199, 4.341, -5.814, 4.341, -4.43, 4.341, -3.045, 4.341, -3.045, 4.341, -11.35, -1.467, 4.955, -5.4, 4.955, -5.4, 4.955, -1.467, 4.955, -5.4, -3.045, -3.341, -3.045, -3.341, -3.045, -5.4, -3.045, 2.467, 4.955, 2.467, 5.885, 2.467, 6.814, 2.467, 7.744, 2.467, 8.674, 2.467, 9.603, 2.467, 10.53, 2.467, 10.53, 2.467, 4.955, 4.341, -3.045, 6.4, -3.045, 6.4, -3.045, 4.341, -3.045, -5.4, 4.955, -5.4, -3.045, -5.4, -3.045, -5.4, 4.955, -3.341, -3.045, -3.341, -11.35, -3.341, -11.35, -3.341, -3.045, 2.467, 10.53, 1.156, 10.53, -0.1556, 10.53, -1.467, 10.53, -1.467, 10.53, 2.467, 10.53, -3.493, -3.152, 4.188, -3.152, 0.3478, 5.336, -2.07, 5.246, -2.07, 10.82, -1.87, 10.62, -1.87, 5.046, 2.263, 10.82, 2.263, 5.246, 2.063, 5.046, 2.063, 10.62, -3.183, -3.152, 4.817, -3.152, 0.8169, 5.688, 2.263, 5.246, 6.197, 5.246, 5.997, 5.046, 2.063, 5.046, 6.197, -3.154, 4.137, -3.154, 3.937, -2.954, 5.997, -2.954, 2.315, -3.152, -1.619, -3.152, 0.3478, 1.195, 4.137, -3.154, 4.137, -11.46, 3.937, -11.26, 3.937, -2.954, -3.944, -11.46, -3.944, -3.154, -3.744, -2.954, -3.744, -11.26, -3.944, -3.154, -6.003, -3.154, -5.803, -2.954, -3.744, -2.954, -11.83, -3.13, -11.83, 5.458, -11.63, 5.458, 0.5138, 5.458, -3.327, -3.03, -3.527, -3.13, -11.83, -3.13, -3.527, -3.13, -3.327, -3.03, 0.5138, 5.458, -11.63, 5.458, -11.83, 5.458, 5.091, -3.13, 7.151, -3.13, 7.151, 5.81, 6.951, 5.81, 1.21, 5.81, 1.051, 5.458, 4.891, -3.03, 7.151, 5.81, 7.151, -3.13, 3.217, -3.13, 3.017, -3.03, 1.051, 1.317, -0.9159, 5.663, -0.8492, 5.81, 1.21, 5.81, 6.951, 5.81, 10.45, -3.13, 10.45, 1.317, 10.25, 1.317, 2.707, 1.317, 4.673, -3.03, 4.873, -3.13, 10.45, -3.13, 4.873, -3.13, 4.673, -3.03, 2.707, 1.317, 10.25, 1.317, 10.45, 1.317, 4.873, -3.13, -3.527, -3.13, -3.327, -3.03, 0.6733, 5.81, 0.74, 5.663, 4.673, -3.03, -3.154, -1.035, 1.046, 7.905, 1.046, 8.105, -3.154, -0.8349, 0.09667, 7.553, 4.137, -1.035, 4.137, -0.8349, 0.09667, 7.753, 6.197, -1.035, 2.263, -1.035, 2.263, -0.8349, 6.197, -0.8349, -3.944, -1.035, 0.09667, 7.553, 0.09667, 7.753, -3.944, -0.8349, 5.246, -1.035, 10.82, -1.035, 10.82, -0.8349, 5.246, -0.8349, -6.003, -1.035, -3.944, -1.035, -3.944, -0.8349, -6.003, -0.8349, -3.154, -1.035, -11.46, -1.035, -11.46, -0.8349, -3.154, -0.8349, 10.82, -1.035, 5.246, -1.035, 5.246, -0.8349, 10.82, -0.8349, 0.09667, 3.411, -2.07, -1.035, -2.07, -0.8349, 0.09667, 3.611, -2.07, -1.035, -6.003, -1.035, -6.003, -0.8349, -2.07, -0.8349, 2.263, -1.035, 0.09667, 3.411, 0.09667, 3.611, 2.263, -0.8349, -11.46, -1.035, -3.154, -1.035, -3.154, -0.8349, -11.46, -0.8349, 5.246, -1.035, -3.154, -1.035, -3.154, -0.8349, 5.246, -0.8349, 4.137, -1.035, 6.197, -1.035, 6.197, -0.8349, 4.137, -0.8349, 1.046, 7.905, 5.246, -1.035, 5.246, -0.8349, 1.046, 8.105, 10.82, -1.035, 10.82, 3.411, 10.62, 3.411, 10.62, -0.9349, 10.82, 3.411, 10.82, -1.035, 10.62, -0.9349, 10.62, 3.411, -11.46, -1.035, -11.46, 7.553, -11.26, 7.553, -11.26, -0.9349, -11.46, 7.553, -11.46, -1.035, -11.26, -0.9349, -11.26, 7.553, -5.049, -3.13, -2.99, -3.13, -2.79, -3.03, 1.051, 5.458, 1.21, 5.81, -0.8492, 5.81, -4.849, -3.03, 6.197, -1.035, 6.197, 7.905, 5.997, 7.905, 5.997, -0.9349, 6.197, 7.905, 6.197, -1.035, 5.997, -0.9349, 5.997, 7.905, -1.116, -3.13, -5.049, -3.13, -4.849, -3.03, -0.9159, 5.663, 1.051, 1.317, -0.9159, -3.03, -4.491, -1.536, -3.814, -1.536, -3.814, 2.064, -3.814, 2.464, -4.491, 2.464, -4.491, 1.131, -4.491, -0.2022, 0.7707, 1.46, 3.397, 1.46, 3.397, 1.86, -0.5427, 1.86, 2.27, -1.577, 2.47, -1.577, 2.47, 2.023, 2.27, 1.823, -1.47, -1.577, -1.27, -1.577, -1.27, 1.823, -1.47, 2.023, -1.27, 1.823, 2.27, 1.823, 2.47, 2.023, -1.47, 2.023, -1.27, -1.2, 0.5, -1.2, 0.5, 2.2, -1.27, 2.2, 0.5, -1.2, 2.27, -1.2, 2.27, 2.2, 0.5, 2.2, 0.5286, 2.27, 0.5286, -1.27, 0.4286, -1.27, 0.4286, 0.5, 0.4286, 2.27, 0.5286, 1.823, 0.5286, -1.577, 0.4286, -1.577, 0.4286, 1.823, 0.5286, -1.577, 0.5286, 1.823, 0.4286, 1.823, 0.4286, -1.577, 0.5286, -1.27, 0.5286, 2.27, 0.4286, 2.27, 0.4286, 0.5, 0.4286, -1.27, 0.794, -1.61, 1.209, -1.61, 1.209, -1.27, 1.209, 2.05, 1.209, 2.39, 0.794, 2.39, 0.794, 1.99, 1.609, 2.05, 2.409, 2.05, 2.409, 2.39, 1.209, 2.39, 1.209, -1.61, 2.409, -1.61, 2.009, -1.27, 1.209, -1.27, 1.741, -1.196, 1.741, 2.124, 1.541, 1.924, 1.541, -0.9956, 0.5408, -1.196, 0.7408, -0.9956, 0.7408, 1.924, 0.5408, 2.124, 0.7408, 1.924, 1.541, 1.924, 1.741, 2.124, 0.5408, 2.124, 0.5408, -1.196, 1.741, -1.196, 1.541, -0.9956, 0.7408, -0.9956, -0.3304, -1.5, 0.08458, -1.5, 0.08458, -1.16, 0.08458, 2.16, 0.08458, 2.5, -0.3304, 2.5, 2.984, -1.12, 3.784, -1.12, 3.784, 1.8, 2.984, 1.8, 0.5222, -0.9956, 0.5222, 1.924, 0.4222, 1.924, 0.4222, -0.9956, 0.5222, 1.924, 0.5222, -0.9956, 0.4222, -0.9956, 0.4222, 1.924, 0.5222, 0.7408, 0.5222, 1.541, 0.4222, 1.541, 0.4222, 0.7408, 0.5222, 1.541, 0.5222, 0.7408, 0.4222, 0.7408, 0.4222, 1.541, 0.4846, 2.16, 1.285, 2.16, 1.285, 2.5, 0.08458, 2.5, 0.08458, -1.5, 1.285, -1.5, 0.8846, -1.16, 0.08458, -1.16, 1.1, -1.16, 1.1, 2.16, 0.9, 1.96, 0.9, -0.96, -0.1, -1.16, 0.1, -0.96, 0.1, 1.96, -0.1, 2.16, 0.1, 1.96, 0.9, 1.96, 1.1, 2.16, -0.1, 2.16, -0.1, -1.16, 1.1, -1.16, 0.9, -0.96, 0.1, -0.96, 0.1, -0.96, 0.9, -0.96, 0.9, 1.96, 0.1, 1.96, 0.525, 0.1, 0.525, 0.9, 0.425, 0.9, 0.425, 0.1, 0.525, 0.9, 0.525, 0.1, 0.425, 0.1, 0.425, 0.9, 0.525, -0.96, 0.525, 1.96, 0.425, 1.96, 0.425, -0.96, 0.525, 1.96, 0.525, -0.96, 0.425, -0.96, 0.425, 1.96, 6.814, -1.5, 7.744, -1.5, 7.744, 2.5, 6.814, 2.5, 6.814, 1.167, 6.814, -0.1667, 3.336, -1.5, 4.131, -1.5, 4.131, -1.16, 4.131, 2.16, 4.131, 2.5, 3.336, 2.5, 4.531, 2.16, 5.331, 2.16, 5.331, 2.5, 4.131, 2.5, 4.131, -1.5, 5.331, -1.5, 4.931, -1.16, 4.131, -1.16, 3.552, -1.16, 3.552, 2.16, 3.352, 1.96, 3.352, -0.96, 2.407, -1.5, 3.201, -1.5, 3.201, -1.16, 3.201, 2.16, 3.201, 2.5, 2.407, 2.5, 3.601, 2.16, 4.401, 2.16, 4.401, 2.5, 3.201, 2.5, 3.201, -1.5, 4.401, -1.5, 4.001, -1.16, 3.201, -1.16, 2.994, -1.16, 2.994, 2.16, 2.794, 1.96, 2.794, -0.96, 2.352, -1.16, 2.552, -0.96, 2.552, 1.96, 2.352, 2.16, 2.552, 1.96, 3.352, 1.96, 3.552, 2.16, 2.352, 2.16, 2.352, -1.16, 3.552, -1.16, 3.352, -0.96, 2.552, -0.96, 1.794, -1.16, 1.994, -0.96, 1.994, 1.96, 1.794, 2.16, 8.274, -0.96, 9.074, -0.96, 9.074, 1.96, 8.274, 1.96, -0.06072, 3.352, -0.06072, 2.552, -0.1607, 2.552, -0.1607, 3.352, -0.06072, -0.96, -0.06072, 1.96, -0.1607, 1.96, -0.1607, -0.96, -0.06072, 1.96, -0.06072, -0.96, -0.1607, -0.96, -0.1607, 1.96, -0.06072, 2.552, -0.06072, 3.352, -0.1607, 3.352, -0.1607, 2.552, 1.994, 1.96, 2.794, 1.96, 2.994, 2.16, 1.794, 2.16, 1.794, -1.16, 2.994, -1.16, 2.794, -0.96, 1.994, -0.96, -4.334, -1.5, -3.0, -1.5, -3.0, 2.5, -4.334, 2.5, -4.334, 1.167, -4.334, -0.1667, 6.414, -0.96, 7.214, -0.96, 7.214, 1.96, 6.414, 1.96, -0.06072, 2.794, -0.06072, 1.994, -0.1607, 1.994, -0.1607, 2.794, -0.06072, -0.96, -0.06072, 1.96, -0.1607, 1.96, -0.1607, -0.96, -0.06072, 1.96, -0.06072, -0.96, -0.1607, -0.96, -0.1607, 1.96, -0.06072, 1.994, -0.06072, 2.794, -0.1607, 2.794, -0.1607, 1.994, 0.7442, -1.5, 2.144, -1.5, 2.144, -1.16, 2.144, 2.16, 2.144, 2.5, 0.7442, 2.5, 2.544, 2.16, 3.344, 2.16, 3.344, 2.5, 2.144, 2.5, 2.144, -1.5, 3.344, -1.5, 2.944, -1.16, 2.144, -1.16, 2.228, -1.16, 2.228, 2.16, 2.028, 1.96, 2.028, -0.96, -0.05584, -1.5, 1.344, -1.5, 1.344, -1.16, 1.344, 2.16, 1.344, 2.5, -0.05584, 2.5, 1.744, 2.16, 2.544, 2.16, 2.544, 2.5, 1.344, 2.5, 1.344, -1.5, 2.544, -1.5, 2.144, -1.16, 1.344, -1.16, 1.784, -1.16, 1.784, 2.16, 1.584, 1.96, 1.584, -0.96, 1.028, -1.16, 1.228, -0.96, 1.228, 1.96, 1.028, 2.16, 1.228, 1.96, 2.028, 1.96, 2.228, 2.16, 1.028, 2.16, 1.028, -1.16, 2.228, -1.16, 2.028, -0.96, 1.228, -0.96, 0.5838, -1.16, 0.7838, -0.96, 0.7838, 1.96, 0.5838, 2.16, 5.177, -0.96, 5.977, -0.96, 5.977, 1.96, 5.177, 1.96, 0.7511, 1.228, 0.7511, 2.028, 0.6511, 2.028, 0.6511, 1.228, 0.7511, 2.028, 0.7511, 1.228, 0.6511, 1.228, 0.6511, 2.028, 0.7511, -0.96, 0.7511, 1.96, 0.6511, 1.96, 0.6511, -0.96, 0.7511, 1.96, 0.7511, -0.96, 0.6511, -0.96, 0.6511, 1.96, 0.7838, 1.96, 1.584, 1.96, 1.784, 2.16, 0.5838, 2.16, 0.5838, -1.16, 1.784, -1.16, 1.584, -0.96, 0.7838, -0.96, -6.355, -1.5, -4.97, -1.5, -4.97, 2.5, -6.355, 2.5, -6.355, 1.167, -6.355, -0.1667, 3.177, -0.96, 3.977, -0.96, 3.977, 1.96, 3.177, 1.96, 0.7511, 0.7838, 0.7511, 1.584, 0.6511, 1.584, 0.6511, 0.7838, 0.7511, 1.584, 0.7511, 0.7838, 0.6511, 0.7838, 0.6511, 1.584, 0.7511, -0.96, 0.7511, 1.96, 0.6511, 1.96, 0.6511, -0.96, 0.7511, 1.96, 0.7511, -0.96, 0.6511, -0.96, 0.6511, 1.96, -1.304, -1.5, 0.1731, -1.5, 0.1731, -1.16, 0.1731, 2.16, 0.1731, 2.5, -1.304, 2.5, 0.5731, 2.16, 1.373, 2.16, 1.373, 2.5, 0.1731, 2.5, 0.1731, -1.5, 1.373, -1.5, 0.9731, -1.16, 0.1731, -1.16, 1.1, -1.16, 1.1, 2.16, 0.9, 1.96, 0.9, -0.96, -1.304, -1.5, 0.1731, -1.5, 0.1731, -1.16, 0.1731, 2.16, 0.1731, 2.5, -1.304, 2.5, 0.5731, 2.16, 1.373, 2.16, 1.373, 2.5, 0.1731, 2.5, 0.1731, -1.5, 1.373, -1.5, 0.9731, -1.16, 0.1731, -1.16, 1.1, -1.16, 1.1, 2.16, 0.9, 1.96, 0.9, -0.96, -0.09999, -1.16, 0.1, -0.96, 0.1, 1.96, -0.09999, 2.16, 0.1, 1.96, 0.9, 1.96, 1.1, 2.16, -0.09999, 2.16, -0.09999, -1.16, 1.1, -1.16, 0.9, -0.96, 0.1, -0.96, -0.1, -1.16, 0.1, -0.96, 0.1, 1.96, -0.09999, 2.16, 0.1, -0.96, 0.9, -0.96, 0.9, 1.96, 0.1, 1.96, 0.525, 0.9, 0.525, 0.1, 0.425, 0.1, 0.425, 0.9, 0.525, -0.96, 0.525, 1.96, 0.425, 1.96, 0.425, -0.96, 0.525, 1.96, 0.525, -0.96, 0.425, -0.96, 0.425, 1.96, 0.525, 0.1, 0.525, 0.9, 0.425, 0.9, 0.425, 0.1, 0.1, 1.96, 0.9, 1.96, 1.1, 2.16, -0.1, 2.16, -0.1, -1.16, 1.1, -1.16, 0.9, -0.96, 0.1, -0.96, -0.7802, -1.5, 0.5, -1.5, 0.5, 2.5, -0.7802, 2.5, -0.7802, 1.167, -0.7802, -0.1667, 0.1, -0.96, 0.9, -0.96, 0.9, 1.96, 0.1, 1.96, 0.525, 0.9, 0.525, 0.1, 0.425, 0.1, 0.425, 0.9, 0.525, -0.96, 0.525, 1.96, 0.425, 1.96, 0.425, -0.96, 0.525, 1.96, 0.525, -0.96, 0.425, -0.96, 0.425, 1.96, 0.525, 0.1, 0.525, 0.9, 0.425, 0.9, 0.425, 0.1, -1.16, -1.5, 0.16, -1.5, 0.16, -1.16, 0.16, 2.16, 0.16, 2.5, -1.16, 2.5, 0.56, 2.16, 1.36, 2.16, 1.36, 2.5, 0.16, 2.5, 0.16, -1.5, 1.36, -1.5, 0.96, -1.16, 0.16, -1.16, 1.1, -1.16, 1.1, 2.16, 0.9, 1.96, 0.9, -0.96, -1.16, -1.5, 0.16, -1.5, 0.16, -1.16, 0.16, 2.16, 0.16, 2.5, -1.16, 2.5, 0.56, 2.16, 1.36, 2.16, 1.36, 2.5, 0.16, 2.5, 0.16, -1.5, 1.36, -1.5, 0.96, -1.16, 0.16, -1.16, 1.1, -1.16, 1.1, 2.16, 0.9, 1.96, 0.9, -0.96, -0.1, -1.16, 0.1, -0.96, 0.1, 1.96, -0.09999, 2.16, 0.1, 1.96, 0.9, 1.96, 1.1, 2.16, -0.1, 2.16, -0.1, -1.16, 1.1, -1.16, 0.9, -0.96, 0.1, -0.96, -0.1, -1.16, 0.1, -0.96, 0.1, 1.96, -0.09999, 2.16, 0.1, -0.96, 0.9, -0.96, 0.9, 1.96, 0.1, 1.96, 0.475, -0.96, 0.475, 1.96, 0.575, 1.96, 0.575, -0.96, 0.475, 1.96, 0.475, -0.96, 0.575, -0.96, 0.575, 1.96, 0.9, 0.475, 0.1, 0.475, 0.1, 0.575, 0.9, 0.575, 0.1, 0.475, 0.9, 0.475, 0.9, 0.575, 0.1, 0.575, 0.1, 1.96, 0.9, 1.96, 1.1, 2.16, -0.1, 2.16, -0.1, -1.16, 1.1, -1.16, 0.9, -0.96, 0.1, -0.96, -0.7802, -1.5, 0.5, -1.5, 0.5, 2.5, -0.7802, 2.5, -0.7802, 1.167, -0.7802, -0.1667, 0.1, -0.96, 0.9, -0.96, 0.9, 1.96, 0.1, 1.96, 0.9, 0.475, 0.1, 0.475, 0.1, 0.575, 0.9, 0.575, 0.475, -0.96, 0.475, 1.96, 0.575, 1.96, 0.575, -0.96, 0.475, 1.96, 0.475, -0.96, 0.575, -0.96, 0.575, 1.96, 0.1, 0.475, 0.9, 0.475, 0.9, 0.575, 0.1, 0.575, -1.16, -1.5, 0.16, -1.5, 0.16, -1.16, 0.16, 2.16, 0.16, 2.5, -1.16, 2.5, 0.56, 2.16, 1.36, 2.16, 1.36, 2.5, 0.16, 2.5, 0.16, -1.5, 1.36, -1.5, 0.96, -1.16, 0.16, -1.16, 1.1, -1.16, 1.1, 2.16, 0.9, 1.96, 0.9, -0.96, -1.16, -1.5, 0.16, -1.5, 0.16, -1.16, 0.16, 2.16, 0.16, 2.5, -1.16, 2.5, 0.56, 2.16, 1.36, 2.16, 1.36, 2.5, 0.16, 2.5, 0.16, -1.5, 1.36, -1.5, 0.96, -1.16, 0.16, -1.16, 1.1, -1.16, 1.1, 2.16, 0.9, 1.96, 0.9, -0.96, -0.1, -1.16, 0.1, -0.96, 0.1, 1.96, -0.09999, 2.16, 0.1, 1.96, 0.9, 1.96, 1.1, 2.16, -0.1, 2.16, -0.1, -1.16, 1.1, -1.16, 0.9, -0.96, 0.1, -0.96, -0.1, -1.16, 0.1, -0.96, 0.1, 1.96, -0.09999, 2.16, 0.1, -0.96, 0.9, -0.96, 0.9, 1.96, 0.1, 1.96, 0.1, 0.475, 0.9, 0.475, 0.9, 0.575, 0.1, 0.575, 0.9, 0.475, 0.1, 0.475, 0.1, 0.575, 0.9, 0.575, 0.475, -0.96, 0.475, 1.96, 0.575, 1.96, 0.575, -0.96, 0.475, 1.96, 0.475, -0.96, 0.575, -0.96, 0.575, 1.96, 0.1, 1.96, 0.9, 1.96, 1.1, 2.16, -0.1, 2.16, -0.1, -1.16, 1.1, -1.16, 0.9, -0.96, 0.1, -0.96, 0.1, -0.96, 0.9, -0.96, 0.9, 1.96, 0.1, 1.96, 0.1, 0.475, 0.9, 0.475, 0.9, 0.575, 0.1, 0.575, 0.9, 0.475, 0.1, 0.475, 0.1, 0.575, 0.9, 0.575, 0.475, -0.96, 0.475, 1.96, 0.575, 1.96, 0.575, -0.96, 0.475, 1.96, 0.475, -0.96, 0.575, -0.96, 0.575, 1.96, -2.818, -1.5, -1.604, -1.5, -1.604, -1.16, -1.604, 2.16, -1.604, 2.5, -2.818, 2.5, 0.3562, 2.16, 4.276, 2.16, 4.276, 2.5, -1.604, 2.5, -1.604, -1.5, 4.276, -1.5, 2.316, -1.16, -1.604, -1.16, 3.44, -1.16, 3.44, 2.16, 3.24, 1.96, 3.24, -0.96, -2.44, -1.16, -2.24, -0.96, -2.24, 1.96, -2.44, 2.16, -2.24, 1.96, 3.24, 1.96, 3.44, 2.16, -2.44, 2.16, -2.44, -1.16, 3.44, -1.16, 3.24, -0.96, -2.24, -0.96, -2.24, -0.96, 3.24, -0.96, 3.24, 1.96, -2.24, 1.96, 0.525, 3.24, 0.525, -2.24, 0.425, -2.24, 0.425, 3.24, 0.525, -0.96, 0.525, 1.96, 0.425, 1.96, 0.425, -0.96, 0.525, 1.96, 0.525, -0.96, 0.425, -0.96, 0.425, 1.96, 0.525, -2.24, 0.525, 3.24, 0.425, 3.24, 0.425, -2.24, 2.199, -2.38, 1.259, -2.38, 1.259, -2.04, 1.259, 1.28, 1.259, 1.62, 2.199, 1.62, 0.5742, 1.28, -0.7946, 1.28, -0.7946, 1.62, 1.259, 1.62, 1.259, -2.38, -0.7946, -2.38, -0.1102, -2.04, 1.259, -2.04, -0.5266, -1.649, -0.5266, 1.671, -0.3266, 1.471, -0.3266, -1.449, 1.527, -1.649, 1.327, -1.449, 1.327, 1.471, 1.527, 1.671, 1.327, 1.471, -0.3266, 1.471, -0.5266, 1.671, 1.527, 1.671, 1.527, -1.649, -0.5266, -1.649, -0.3266, -1.449, 1.327, -1.449, 2.132, -1.5, 1.192, -1.5, 1.192, -1.16, 1.192, 2.16, 1.192, 2.5, 2.132, 2.5, 1.327, -3.16, -0.3266, -3.16, -0.3266, -0.24, 1.327, -0.24, -0.3266, 0.5222, 1.327, 0.5222, 1.327, 0.4222, -0.3266, 0.4222, 0.5222, -1.449, 0.5222, 1.471, 0.4222, 1.471, 0.4222, -1.449, 0.5222, 1.471, 0.5222, -1.449, 0.4222, -1.449, 0.4222, 1.471, 1.327, 0.5222, -0.3266, 0.5222, -0.3266, 0.4222, 1.327, 0.4222, 0.5072, 2.16, -0.8616, 2.16, -0.8616, 2.5, 1.192, 2.5, 1.192, -1.5, -0.8616, -1.5, -0.1772, -1.16, 1.192, -1.16, -0.5266, -1.16, -0.5266, 2.16, -0.3266, 1.96, -0.3266, -0.96, 1.527, -1.16, 1.327, -0.96, 1.327, 1.96, 1.527, 2.16, 1.327, 1.96, -0.3266, 1.96, -0.5266, 2.16, 1.527, 2.16, 1.527, -1.16, -0.5266, -1.16, -0.3266, -0.96, 1.327, -0.96, 2.199, -2.38, 1.259, -2.38, 1.259, -2.04, 1.259, 1.28, 1.259, 1.62, 2.199, 1.62, 1.327, -0.96, -0.3266, -0.96, -0.3266, 1.96, 1.327, 1.96, 1.327, 0.525, -0.3266, 0.525, -0.3266, 0.425, 1.327, 0.425, -0.3266, 0.525, 1.327, 0.525, 1.327, 0.425, -0.3266, 0.425, 0.525, -0.96, 0.525, 1.96, 0.425, 1.96, 0.425, -0.96, 0.525, 1.96, 0.525, -0.96, 0.425, -0.96, 0.425, 1.96, 0.5742, 1.28, -0.7946, 1.28, -0.7946, 1.62, 1.259, 1.62, 1.259, -2.38, -0.7946, -2.38, -0.1102, -2.04, 1.259, -2.04, -0.5266, -1.649, -0.5266, 1.671, -0.3266, 1.471, -0.3266, -1.449, 1.527, -1.649, 1.327, -1.449, 1.327, 1.471, 1.527, 1.671, 1.327, 1.471, -0.3266, 1.471, -0.5266, 1.671, 1.527, 1.671, 1.527, -1.649, -0.5266, -1.649, -0.3266, -1.449, 1.327, -1.449, 2.132, -1.5, 1.192, -1.5, 1.192, -1.16, 1.192, 2.16, 1.192, 2.5, 2.132, 2.5, 1.327, -3.16, -0.3266, -3.16, -0.3266, -0.24, 1.327, -0.24, 1.327, 0.5222, -0.3266, 0.5222, -0.3266, 0.4222, 1.327, 0.4222, -0.3266, 0.5222, 1.327, 0.5222, 1.327, 0.4222, -0.3266, 0.4222, 0.5222, -1.449, 0.5222, 1.471, 0.4222, 1.471, 0.4222, -1.449, 0.5222, 1.471, 0.5222, -1.449, 0.4222, -1.449, 0.4222, 1.471, 0.5072, 2.16, -0.8616, 2.16, -0.8616, 2.5, 1.192, 2.5, 1.192, -1.5, -0.8616, -1.5, -0.1772, -1.16, 1.192, -1.16, -0.5266, -1.16, -0.5266, 2.16, -0.3266, 1.96, -0.3266, -0.96, 1.527, -1.16, 1.327, -0.96, 1.327, 1.96, 1.527, 2.16, 1.327, 1.96, -0.3266, 1.96, -0.5266, 2.16, 1.527, 2.16, 1.527, -1.16, -0.5266, -1.16, -0.3266, -0.96, 1.327, -0.96, 1.327, -0.96, -0.3266, -0.96, -0.3266, 1.96, 1.327, 1.96, -0.3266, 0.525, 1.327, 0.525, 1.327, 0.425, -0.3266, 0.425, 0.525, -0.96, 0.525, 1.96, 0.425, 1.96, 0.425, -0.96, 0.525, 1.96, 0.525, -0.96, 0.425, -0.96, 0.425, 1.96, 1.327, 0.525, -0.3266, 0.525, -0.3266, 0.425, 1.327, 0.425, -1.757, -1.5, -0.7647, -1.5, -0.7647, -1.16, -0.7647, 2.16, -0.7647, 2.5, -1.757, 2.5, 0.433, 2.16, 2.828, 2.16, 2.828, 2.5, -0.7647, 2.5, -0.7647, -1.5, 2.828, -1.5, 1.631, -1.16, -0.7647, -1.16, 2.297, -1.16, 2.297, 2.16, 2.097, 1.96, 2.097, -0.96, -1.297, -1.16, -1.097, -0.96, -1.097, 1.96, -1.297, 2.16, -1.097, 1.96, 2.097, 1.96, 2.297, 2.16, -1.297, 2.16, -1.297, -1.16, 2.297, -1.16, 2.097, -0.96, -1.097, -0.96, 5.155, 0.3, -3.245, 0.3, -3.245, 0.7, 5.155, 0.7, -1.097, -0.96, 2.097, -0.96, 2.097, 1.96, -1.097, 1.96, 0.525, -1.097, 0.525, 2.097, 0.425, 2.097, 0.425, -1.097, 0.525, 2.097, 0.525, -1.097, 0.425, -1.097, 0.425, 2.097, 0.525, -0.96, 0.525, 1.96, 0.425, 1.96, 0.425, -0.96, 0.525, 1.96, 0.525, -0.96, 0.425, -0.96, 0.425, 1.96, -3.245, 0.3, -11.55, 0.3, -11.55, 0.7, -3.245, 0.7, 2.667, 0.3, -1.667, 0.3, -1.667, 0.7, 2.667, 0.7, -3.245, 0.3, 5.155, 0.3, 5.155, 0.7, -3.245, 0.7, -3.541, 0.3, 4.541, 0.3, 4.541, 0.7, -3.541, 0.7, 10.73, 0.3, 5.155, 0.3, 5.155, 0.7, 10.73, 0.7, 6.6, 0.3, 2.667, 0.3, 2.667, 0.7, 6.6, 0.7, -11.55, 0.3, -3.245, 0.3, -3.245, 0.7, -11.55, 0.7, -1.667, 0.3, -5.6, 0.3, -5.6, 0.7, -1.667, 0.7, -5.6, 0.3, -3.541, 0.3, -3.541, 0.7, -5.6, 0.7, 5.155, 0.3, 10.73, 0.3, 10.73, 0.7, 5.155, 0.7, 4.541, 0.3, 6.6, 0.3, 6.6, 0.7, 4.541, 0.7, 4.541, -3.245, 4.541, -11.55, 4.541, -11.55, 4.541, -3.245, 2.667, 10.73, -1.667, 10.73, -1.667, 10.73, 2.667, 10.73, -5.6, -3.245, -5.6, 5.155, -5.6, 5.155, -5.6, -3.245, -3.541, -3.245, -3.541, -11.55, -3.541, -11.55, -3.541, -3.245, 6.6, -3.245, 4.541, -3.245, 4.541, -3.245, 6.6, -3.245, -1.667, 10.73, -1.667, 5.155, -1.667, 5.155, -1.667, 10.73, -3.541, -11.55, 4.541, -11.55, 4.541, -11.55, -3.541, -11.55, 6.6, 5.155, 6.6, -3.245, 6.6, -3.245, 6.6, 5.155, -1.667, 5.155, -5.6, 5.155, -5.6, 5.155, -1.667, 5.155, 4.541, -11.55, 4.541, -3.245, 4.541, -3.245, 4.541, -11.55, 2.667, 5.155, 6.6, 5.155, 6.6, 5.155, 2.667, 5.155, -5.6, 5.155, -5.6, -3.245, -5.6, -3.245, -5.6, 5.155, 5.155, 0.3, 10.73, 0.3, 10.73, 0.7, 5.155, 0.7, -1.667, 0.3, -5.6, 0.3, -5.6, 0.7, -1.667, 0.7, 5.155, 0.3, -3.245, 0.3, -3.245, 0.7, 5.155, 0.7, -11.55, 0.3, -3.245, 0.3, -3.245, 0.7, -11.55, 0.7, -5.6, 0.3, -3.541, 0.3, -3.541, 0.7, -5.6, 0.7, 2.667, 0.3, -1.667, 0.3, -1.667, 0.7, 2.667, 0.7, 4.541, 0.3, 6.6, 0.3, 6.6, 0.7, 4.541, 0.7, -3.245, 0.3, -11.55, 0.3, -11.55, 0.7, -3.245, 0.7, 10.73, 0.3, 5.155, 0.3, 5.155, 0.7, 10.73, 0.7, -3.245, 0.3, 5.155, 0.3, 5.155, 0.7, -3.245, 0.7, 6.6, 0.3, 2.667, 0.3, 2.667, 0.7, 6.6, 0.7, -3.541, 0.3, 4.541, 0.3, 4.541, 0.7, -3.541, 0.7, 4.541, -3.245, 4.541, -11.55, 4.541, -11.55, 4.541, -3.245, 4.541, -3.245, 6.6, -3.245, 6.6, -3.245, 4.541, -3.245, -5.6, -3.245, -5.6, 5.155, -5.6, 5.155, -5.6, -3.245, 6.6, 5.155, 2.667, 5.155, 2.667, 5.155, 6.6, 5.155, 6.6, -3.245, 4.541, -3.245, 4.541, -3.245, 6.6, -3.245, 6.6, -3.245, 6.6, 5.155, 6.6, 5.155, 6.6, -3.245, 6.6, 5.155, 6.6, -3.245, 6.6, -3.245, 6.6, 5.155, -1.667, 5.155, -5.6, 5.155, -5.6, 5.155, -1.667, 5.155, -3.541, -3.245, -5.6, -3.245, -5.6, -3.245, -3.541, -3.245, 2.667, 10.73, -1.667, 10.73, -1.667, 10.73, 2.667, 10.73, 2.667, 5.155, 6.6, 5.155, 6.6, 5.155, 2.667, 5.155, -5.6, -3.245, -3.541, -3.245, -3.541, -3.245, -5.6, -3.245])
me_building_001_mesh_001.materials.append(mat_material)
me_building_001_mesh_001.materials.append(mat_material_001)
me_building_001_mesh_001.materials.append(mat_material_002)
me_building_001_mesh_001.materials.append(mat_glass_gradient)
me_building_001_mesh_001.materials.append(mat_material_003)
me_building_001_mesh_001.update()
me_cube = bpy.data.meshes.new('Cube')
me_cube.from_pydata([(-1.0, -1.0, -1.0), (-1.0, -1.0, 1.0), (-1.0, 1.0, -1.0), (-1.0, 1.0, 1.0), (1.0, -1.0, -1.0), (1.0, -1.0, 1.0), (1.0, 1.0, -1.0), (1.0, 1.0, 1.0)], [], [(0, 1, 3, 2), (2, 3, 7, 6), (6, 7, 5, 4), (4, 5, 1, 0), (2, 6, 4, 0), (7, 3, 1, 5)])
_uv = me_cube.uv_layers.new(name='UVMap')
_uv.uv.foreach_set('vector', [0.375, 0.0, 0.625, 0.0, 0.625, 0.25, 0.375, 0.25, 0.375, 0.25, 0.625, 0.25, 0.625, 0.5, 0.375, 0.5, 0.375, 0.5, 0.625, 0.5, 0.625, 0.75, 0.375, 0.75, 0.375, 0.75, 0.625, 0.75, 0.625, 1.0, 0.375, 1.0, 0.125, 0.5, 0.375, 0.5, 0.375, 0.75, 0.125, 0.75, 0.625, 0.5, 0.875, 0.5, 0.875, 0.75, 0.625, 0.75])
me_cube.materials.append(mat_glass_gradient)
me_cube.update()

# ---- objects
ob_building_001 = bpy.data.objects.new('building_001', me_building_001_mesh_001)
ob_cube = bpy.data.objects.new('Cube', me_cube)

# ---- transforms, parenting, visibility, modifiers, constraints
ob_building_001.location = (-14.42, 1.286, -0.4544)
ob_cube.location = (5.019, 11.04, -0.4126)

# ---- collection membership
scene.collection.objects.link(ob_building_001)
scene.collection.objects.link(ob_cube)

# ---- scene / render settings (as saved in the file)
scene.frame_start = 1; scene.frame_end = 250; scene.frame_set(38)
scene.render.engine = 'CYCLES'
scene.render.use_persistent_data = True
scene.cycles.use_denoising = False
scene.cycles.samples = 300
scene.cycles.sampling_pattern = 'TABULATED_SOBOL'
scene.cycles.adaptive_threshold = 0.1
scene.cycles.caustics_reflective = False
scene.cycles.caustics_refractive = False
scene.cycles.diffuse_bounces = 1
scene.cycles.glossy_bounces = 1
scene.cycles.transmission_bounces = 2
scene.cycles.volume_bounces = 1
scene.cycles.transparent_max_bounces = 2
scene.view_settings.look = 'High Contrast'
scene.view_settings.view_transform = 'Filmic'
bpy.context.view_layer.update()

# ---- added for rendering (the .blend has no active camera): camera
cam_auto = bpy.data.cameras.new('AutoCamera')
cam_auto.lens = 50.0
cam_auto.sensor_width = 36.0
cam_auto.clip_end = 1000.0
ob_auto_camera = bpy.data.objects.new('AutoCamera', cam_auto)
scene.collection.objects.link(ob_auto_camera)
ob_auto_camera.location = (22.7345, -30.7905, 26.358)
ob_auto_camera.rotation_euler = (1.09748, -7.21219e-08, 0.694738)
scene.camera = ob_auto_camera
bpy.context.view_layer.update()
